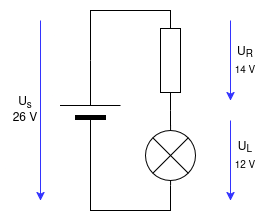

The diagram above was exported from draw.io. Its source (the exported page's mxGraphModel, read from the mxfile embedded in the PNG):
<mxGraphModel dx="1426" dy="764" grid="1" gridSize="10" guides="1" tooltips="1" connect="1" arrows="1" fold="1" page="1" pageScale="1" pageWidth="850" pageHeight="1100" math="0" shadow="0">
  <root>
    <mxCell id="0" />
    <mxCell id="1" parent="0" />
    <mxCell id="AvQjAcK-T6NLMDFd4Vc4-1" value="" style="pointerEvents=1;verticalLabelPosition=bottom;shadow=0;dashed=0;align=center;html=1;verticalAlign=top;shape=mxgraph.electrical.resistors.resistor_1;rotation=90;" vertex="1" parent="1">
      <mxGeometry x="170" y="120" width="100" height="20" as="geometry" />
    </mxCell>
    <mxCell id="AvQjAcK-T6NLMDFd4Vc4-3" value="" style="verticalLabelPosition=bottom;shadow=0;dashed=0;align=center;fillColor=strokeColor;html=1;verticalAlign=top;strokeWidth=1;shape=mxgraph.electrical.miscellaneous.monocell_battery;rotation=-90;" vertex="1" parent="1">
      <mxGeometry x="90" y="150" width="100" height="60" as="geometry" />
    </mxCell>
    <mxCell id="AvQjAcK-T6NLMDFd4Vc4-4" value="" style="endArrow=none;html=1;rounded=0;entryX=0;entryY=0.5;entryDx=0;entryDy=0;entryPerimeter=0;exitX=1;exitY=0.5;exitDx=0;exitDy=0;exitPerimeter=0;" edge="1" parent="1" source="AvQjAcK-T6NLMDFd4Vc4-3" target="AvQjAcK-T6NLMDFd4Vc4-1">
      <mxGeometry width="50" height="50" relative="1" as="geometry">
        <mxPoint x="400" y="400" as="sourcePoint" />
        <mxPoint x="450" y="350" as="targetPoint" />
        <Array as="points">
          <mxPoint x="140" y="80" />
        </Array>
      </mxGeometry>
    </mxCell>
    <mxCell id="AvQjAcK-T6NLMDFd4Vc4-5" value="" style="endArrow=none;html=1;rounded=0;entryX=1;entryY=0.5;entryDx=0;entryDy=0;entryPerimeter=0;exitX=0;exitY=0.5;exitDx=0;exitDy=0;exitPerimeter=0;" edge="1" parent="1" source="AvQjAcK-T6NLMDFd4Vc4-3" target="AvQjAcK-T6NLMDFd4Vc4-13">
      <mxGeometry width="50" height="50" relative="1" as="geometry">
        <mxPoint x="140" y="280" as="sourcePoint" />
        <mxPoint x="220" y="280" as="targetPoint" />
        <Array as="points">
          <mxPoint x="140" y="280" />
          <mxPoint x="220" y="280" />
        </Array>
      </mxGeometry>
    </mxCell>
    <mxCell id="AvQjAcK-T6NLMDFd4Vc4-6" value="" style="endArrow=classic;html=1;rounded=0;strokeColor=#3333FF;" edge="1" parent="1">
      <mxGeometry width="50" height="50" relative="1" as="geometry">
        <mxPoint x="90" y="90" as="sourcePoint" />
        <mxPoint x="90" y="270" as="targetPoint" />
      </mxGeometry>
    </mxCell>
    <mxCell id="AvQjAcK-T6NLMDFd4Vc4-7" value="" style="endArrow=classic;html=1;rounded=0;strokeColor=#3333FF;" edge="1" parent="1">
      <mxGeometry width="50" height="50" relative="1" as="geometry">
        <mxPoint x="280" y="90" as="sourcePoint" />
        <mxPoint x="280" y="170" as="targetPoint" />
      </mxGeometry>
    </mxCell>
    <mxCell id="AvQjAcK-T6NLMDFd4Vc4-8" value="" style="endArrow=classic;html=1;rounded=0;strokeColor=#3333FF;" edge="1" parent="1">
      <mxGeometry width="50" height="50" relative="1" as="geometry">
        <mxPoint x="280" y="190" as="sourcePoint" />
        <mxPoint x="280" y="270" as="targetPoint" />
      </mxGeometry>
    </mxCell>
    <mxCell id="AvQjAcK-T6NLMDFd4Vc4-9" value="&lt;div&gt;U&lt;sub&gt;s&lt;/sub&gt;&lt;/div&gt;26 V" style="text;html=1;align=center;verticalAlign=middle;whiteSpace=wrap;rounded=0;" vertex="1" parent="1">
      <mxGeometry x="60" y="165" width="30" height="30" as="geometry" />
    </mxCell>
    <mxCell id="AvQjAcK-T6NLMDFd4Vc4-10" value="&lt;div&gt;U&lt;sub&gt;R&lt;/sub&gt;&lt;/div&gt;&lt;div&gt;&lt;sub&gt;14 V&lt;/sub&gt;&lt;/div&gt;" style="text;html=1;align=center;verticalAlign=middle;whiteSpace=wrap;rounded=0;" vertex="1" parent="1">
      <mxGeometry x="280" y="115" width="30" height="30" as="geometry" />
    </mxCell>
    <mxCell id="AvQjAcK-T6NLMDFd4Vc4-11" value="&lt;div&gt;U&lt;sub&gt;L&lt;/sub&gt;&lt;/div&gt;&lt;div&gt;&lt;sub&gt;12 V&lt;/sub&gt;&lt;/div&gt;" style="text;html=1;align=center;verticalAlign=middle;whiteSpace=wrap;rounded=0;" vertex="1" parent="1">
      <mxGeometry x="280" y="210" width="30" height="30" as="geometry" />
    </mxCell>
    <mxCell id="AvQjAcK-T6NLMDFd4Vc4-12" value="" style="rounded=0;whiteSpace=wrap;html=1;fillColor=none;strokeColor=none;" vertex="1" parent="1">
      <mxGeometry x="50" y="70" width="280" height="220" as="geometry" />
    </mxCell>
    <mxCell id="AvQjAcK-T6NLMDFd4Vc4-13" value="" style="pointerEvents=1;verticalLabelPosition=bottom;shadow=0;dashed=0;align=center;html=1;verticalAlign=top;shape=mxgraph.electrical.miscellaneous.light_bulb;rotation=90;" vertex="1" parent="1">
      <mxGeometry x="190" y="200" width="60" height="50" as="geometry" />
    </mxCell>
    <mxCell id="AvQjAcK-T6NLMDFd4Vc4-14" value="" style="endArrow=none;html=1;rounded=0;entryX=1;entryY=0.5;entryDx=0;entryDy=0;entryPerimeter=0;exitX=0;exitY=0.5;exitDx=0;exitDy=0;exitPerimeter=0;" edge="1" parent="1" source="AvQjAcK-T6NLMDFd4Vc4-13" target="AvQjAcK-T6NLMDFd4Vc4-1">
      <mxGeometry width="50" height="50" relative="1" as="geometry">
        <mxPoint x="400" y="420" as="sourcePoint" />
        <mxPoint x="450" y="370" as="targetPoint" />
      </mxGeometry>
    </mxCell>
  </root>
</mxGraphModel>